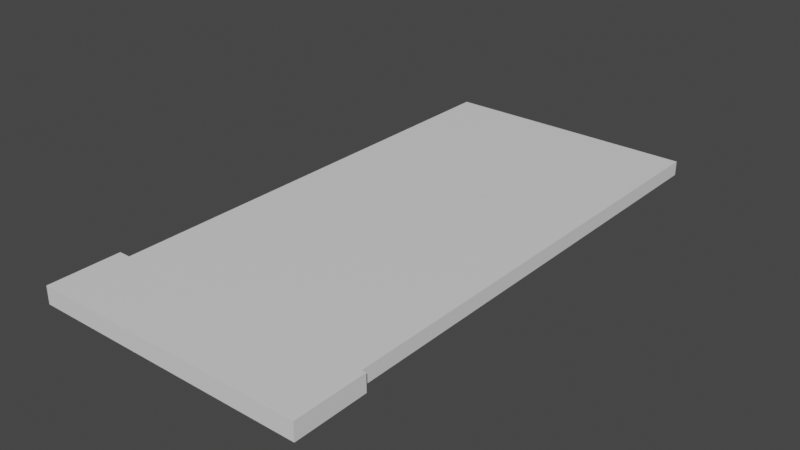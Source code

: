 # Source: 00top.blend  (saved by Blender 3.3.6; exported with 4.5.12 LTS)
import bpy
from mathutils import Matrix  # noqa: F401  (used for matrix-valued properties, if any)

bpy.ops.wm.read_factory_settings(use_empty=True)
scene = bpy.context.scene
scene.name = 'Scene'

# ---- collections
col_collection = bpy.data.collections.new('Collection'); scene.collection.children.link(col_collection)

# ---- materials (node trees are filled in below, after node groups)
mat_mat1 = bpy.data.materials.new('mat1')
mat_mat1.alpha_threshold = 0.0
mat_mat1.use_transparent_shadow = False
mat_mat1.roughness = 0.5
mat_mat1.line_color = (0.0, 0.0, 0.0, 1.0)

# ---- node groups
ng_auto_smooth = bpy.data.node_groups.new('Auto Smooth', 'GeometryNodeTree')
_s = ng_auto_smooth.interface.new_socket(name='Geometry', in_out='OUTPUT', socket_type='NodeSocketGeometry')
_s = ng_auto_smooth.interface.new_socket(name='Geometry', in_out='INPUT', socket_type='NodeSocketGeometry')
_s = ng_auto_smooth.interface.new_socket(name='Angle', in_out='INPUT', socket_type='NodeSocketFloat')
_s.subtype = 'ANGLE'
_s.min_value = 0.0
_s.max_value = 3.142
ng_auto_smooth.is_modifier = True
_N = ng_auto_smooth.nodes; _L = ng_auto_smooth.links
n0 = _N.new('NodeGroupOutput'); n0.name = 'Group Output'; n0.location = (480, -100)
n1 = _N.new('NodeGroupInput'); n1.name = 'Group Input'; n1.location = (-420, -300)
n2 = _N.new('NodeGroupInput'); n2.name = 'Group Input.001'; n2.location = (-60, -100)
n3 = _N.new('GeometryNodeSetShadeSmooth'); n3.name = 'Set Shade Smooth'; n3.location = (120, -100)
n3.domain = 'EDGE'
n4 = _N.new('GeometryNodeSetShadeSmooth'); n4.name = 'Set Shade Smooth.001'; n4.location = (300, -100)
n5 = _N.new('GeometryNodeInputMeshEdgeAngle'); n5.name = 'Edge Angle'; n5.location = (-420, -220)
n6 = _N.new('GeometryNodeInputEdgeSmooth'); n6.name = 'Is Edge Smooth'; n6.location = (-60, -160)
n7 = _N.new('GeometryNodeInputShadeSmooth'); n7.name = 'Is Face Smooth'; n7.location = (-240, -340)
n8 = _N.new('FunctionNodeBooleanMath'); n8.name = 'Boolean Math'; n8.location = (-60, -220)
n9 = _N.new('FunctionNodeCompare'); n9.name = 'Compare'; n9.location = (-240, -180)
n9.operation = 'LESS_EQUAL'
_L.new(n5.outputs[0], n9.inputs[0])
_L.new(n4.outputs[0], n0.inputs[0])
_L.new(n1.outputs[1], n9.inputs[1])
_L.new(n9.outputs[0], n8.inputs[0])
_L.new(n7.outputs[0], n8.inputs[1])
_L.new(n2.outputs[0], n3.inputs[0])
_L.new(n6.outputs[0], n3.inputs[1])
_L.new(n3.outputs[0], n4.inputs[0])
_L.new(n8.outputs[0], n3.inputs[2])
n0.is_active_output = True

# ---- material node trees
mat_mat1.use_nodes = True; mat_mat1.node_tree.nodes.clear()
_N = mat_mat1.node_tree.nodes; _L = mat_mat1.node_tree.links
n0 = _N.new('ShaderNodeOutputMaterial'); n0.name = 'Material Output'; n0.location = (300, 300)
n1 = _N.new('ShaderNodeBsdfPrincipled'); n1.name = 'Principled BSDF'; n1.location = (10, 300)
n1.distribution = 'GGX'
n1.subsurface_method = 'RANDOM_WALK_SKIN'
n1.inputs[3].default_value = 1.45
n1.inputs[27].default_value = (0.0, 0.0, 0.0, 1.0)
n1.inputs[28].default_value = 1.0
_L.new(n1.outputs[0], n0.inputs[0])
n0.is_active_output = True

# ---- world
world_world = bpy.data.worlds.new('World'); scene.world = world_world
world_world.use_nodes = True; world_world.node_tree.nodes.clear()
_N = world_world.node_tree.nodes; _L = world_world.node_tree.links
n0 = _N.new('ShaderNodeOutputWorld'); n0.name = 'World Output'; n0.location = (300, 300)
n1 = _N.new('ShaderNodeBackground'); n1.name = 'Background'; n1.location = (10, 300)
n1.inputs[0].default_value = (0.05088, 0.05088, 0.05088, 1.0)
_L.new(n1.outputs[0], n0.inputs[0])
n0.is_active_output = True
world_world.color = (0.05088, 0.05088, 0.05088)
world_world.use_sun_shadow = False
world_world.sun_shadow_jitter_overblur = 0.0

# ---- meshes
me_cube_003 = bpy.data.meshes.new('Cube.003')
me_cube_003.from_pydata([(0.45, 0.1941, 0.05), (0.45, 0.1941, 0.0), (-0.45, 0.1941, 0.05), (-0.45, 0.1941, 0.0), (0.45, 1.844, 0.05), (0.45, 1.844, 0.0), (-0.45, 1.844, 0.05), (-0.45, 1.844, 0.0)], [], [(0, 4, 6, 2), (3, 2, 6, 7), (7, 6, 4, 5), (5, 1, 3, 7), (1, 0, 2, 3), (5, 4, 0, 1)])
me_cube_003.polygons.foreach_set('use_smooth', [True] * 6)
_uv = me_cube_003.uv_layers.new(name='UVMap')
_uv.uv.foreach_set('vector', [0.4615, 0.8718, 0.4615, 1.192e-07, 0.9231, 0.0, 0.9231, 0.8718, 0.9744, 0.8718, 0.9487, 0.8718, 0.9487, 0.0, 0.9744, 0.0, 1.0, 0.9231, 0.9744, 0.9231, 0.9744, 0.4615, 1.0, 0.4615, 0.0, 0.8718, 0.0, 0.0, 0.4615, 5.96e-08, 0.4615, 0.8718, 1.0, 0.4615, 0.9744, 0.4615, 0.9744, 0.0, 1.0, 0.0, 0.9487, 0.8718, 0.9231, 0.8718, 0.9231, 0.0, 0.9487, 0.0])
me_cube_003.materials.append(mat_mat1)
me_cube_003.use_mirror_vertex_groups = False
me_cube_003.update()
me_cube_001 = bpy.data.meshes.new('Cube.001')
me_cube_001.from_pydata([(0.475, 0.25, 0.06), (0.475, 0.25, 0.0), (-0.475, 0.25, 0.06), (-0.475, 0.25, 0.0), (0.475, 4.109e-07, 0.06), (0.475, 4.109e-07, 0.0), (-0.475, -4.109e-07, 0.06), (-0.475, -4.109e-07, 0.0)], [], [(1, 3, 2, 0), (5, 4, 6, 7), (0, 2, 6, 4), (1, 0, 4, 5), (3, 1, 5, 7), (2, 3, 7, 6)])
me_cube_001.polygons.foreach_set('use_smooth', [True] * 6)
_uv = me_cube_001.uv_layers.new(name='UVMap')
_uv.uv.foreach_set('vector', [0.5652, 0.0, 0.5652, 1.0, 0.5, 1.0, 0.5, 0.0, 0.5, 1.0, 0.4348, 1.0, 0.4348, 0.0, 0.5, 0.0, 0.0, 1.0, 2.98e-08, 8.941e-08, 0.2174, 0.0, 0.2174, 1.0, 0.6304, 0.4348, 0.5652, 0.4348, 0.5652, 0.2174, 0.6304, 0.2174, 0.2174, 1.0, 0.2174, 0.0, 0.4348, 8.941e-08, 0.4348, 1.0, 0.5652, 0.0, 0.6304, 0.0, 0.6304, 0.2174, 0.5652, 0.2174])
me_cube_001.materials.append(mat_mat1)
me_cube_001.use_mirror_vertex_groups = False
me_cube_001.update()

# ---- objects
ob_0 = bpy.data.objects.new('0', me_cube_003)
ob_1 = bpy.data.objects.new('1', me_cube_001)

# ---- transforms, parenting, visibility, modifiers, constraints
ob_0.location = (0.0, 0.05, 0.0)
ob_0.lock_rotations_4d = False
ob_0.empty_display_type = 'ARROWS'
ob_0.lineart.crease_threshold = 0.0
_m = ob_0.modifiers.new('Bevel', 'BEVEL')
_m.width = 0.005
_m.width_pct = 0.005
_m.segments = 5
_m.limit_method = 'WEIGHT'
_m = ob_0.modifiers.new('EdgeSplit', 'EDGE_SPLIT')
_m = ob_0.modifiers.new('Auto Smooth', 'NODES')
_m.node_group = ng_auto_smooth
_gi = [s.identifier for s in ng_auto_smooth.interface.items_tree if s.item_type == 'SOCKET' and s.in_out == 'INPUT']
_m[_gi[1]] = 0.5236  # Angle
ob_1.location = (0.0, 0.0, 0.0)
ob_1.lock_rotations_4d = False
ob_1.empty_display_type = 'ARROWS'
ob_1.lineart.crease_threshold = 0.0
_m = ob_1.modifiers.new('Bevel', 'BEVEL')
_m.width = 0.005
_m.width_pct = 0.005
_m.segments = 5
_m.limit_method = 'WEIGHT'
_m = ob_1.modifiers.new('EdgeSplit', 'EDGE_SPLIT')
_m = ob_1.modifiers.new('Auto Smooth', 'NODES')
_m.node_group = ng_auto_smooth
_gi = [s.identifier for s in ng_auto_smooth.interface.items_tree if s.item_type == 'SOCKET' and s.in_out == 'INPUT']
_m[_gi[1]] = 0.5236  # Angle

# ---- collection membership
col_collection.objects.link(ob_0)
col_collection.objects.link(ob_1)

# ---- scene / render settings (as saved in the file)
scene.frame_start = 1; scene.frame_end = 250; scene.frame_set(1)
scene.render.engine = 'BLENDER_EEVEE_NEXT'
scene.cycles.sampling_pattern = 'TABULATED_SOBOL'
scene.cycles.use_light_tree = False
scene.view_settings.view_transform = 'Filmic'
bpy.context.view_layer.update()

# ---- added for rendering (the .blend has no active camera and no usable light): camera, sun
cam_auto = bpy.data.cameras.new('AutoCamera')
cam_auto.lens = 50.0
cam_auto.sensor_width = 36.0
cam_auto.clip_end = 1000.0
ob_auto_camera = bpy.data.objects.new('AutoCamera', cam_auto)
scene.collection.objects.link(ob_auto_camera)
ob_auto_camera.location = (1.96134, -1.40655, 1.59907)
ob_auto_camera.rotation_euler = (1.09748, -7.21219e-08, 0.694738)
scene.camera = ob_auto_camera
light_auto_sun = bpy.data.lights.new('AutoSun', 'SUN')
light_auto_sun.energy = 3.0
light_auto_sun.angle = 0.0523599
ob_auto_sun = bpy.data.objects.new('AutoSun', light_auto_sun)
scene.collection.objects.link(ob_auto_sun)
ob_auto_sun.rotation_euler = (0.872665, 0.174533, 0.523599)
bpy.context.view_layer.update()
